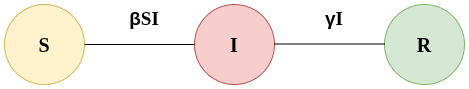

The diagram above was exported from draw.io. Its source (the exported page's mxGraphModel, read from the mxfile embedded in the PNG):
<mxGraphModel dx="1251" dy="800" grid="1" gridSize="10" guides="1" tooltips="1" connect="1" arrows="1" fold="1" page="1" pageScale="1" pageWidth="850" pageHeight="1100" math="0" shadow="0">
  <root>
    <mxCell id="0" />
    <mxCell id="1" parent="0" />
    <mxCell id="SPbhyOMyasP1iLKJOWAj-1" value="&lt;font face=&quot;Lucida Console&quot;&gt;&lt;span style=&quot;font-size: 20px;&quot;&gt;&lt;b&gt;S&lt;/b&gt;&lt;/span&gt;&lt;/font&gt;" style="ellipse;whiteSpace=wrap;html=1;aspect=fixed;fillColor=#fff2cc;strokeColor=#d6b656;" vertex="1" parent="1">
      <mxGeometry x="120" y="80" width="80" height="80" as="geometry" />
    </mxCell>
    <mxCell id="SPbhyOMyasP1iLKJOWAj-4" value="&lt;font face=&quot;Lucida Console&quot;&gt;&lt;span style=&quot;font-size: 20px;&quot;&gt;I&lt;/span&gt;&lt;/font&gt;" style="ellipse;whiteSpace=wrap;html=1;aspect=fixed;fillColor=#f8cecc;strokeColor=#b85450;fontStyle=1" vertex="1" parent="1">
      <mxGeometry x="310" y="80" width="80" height="80" as="geometry" />
    </mxCell>
    <mxCell id="SPbhyOMyasP1iLKJOWAj-6" value="&lt;font face=&quot;Lucida Console&quot;&gt;&lt;span style=&quot;font-size: 20px;&quot;&gt;R&lt;/span&gt;&lt;/font&gt;" style="ellipse;whiteSpace=wrap;html=1;aspect=fixed;fillColor=#d5e8d4;strokeColor=#82b366;fontStyle=1" vertex="1" parent="1">
      <mxGeometry x="500" y="80" width="80" height="80" as="geometry" />
    </mxCell>
    <mxCell id="SPbhyOMyasP1iLKJOWAj-7" value="" style="endArrow=none;html=1;rounded=0;entryX=0;entryY=0.5;entryDx=0;entryDy=0;" edge="1" parent="1" target="SPbhyOMyasP1iLKJOWAj-4">
      <mxGeometry width="50" height="50" relative="1" as="geometry">
        <mxPoint x="200" y="120" as="sourcePoint" />
        <mxPoint x="250" y="70" as="targetPoint" />
      </mxGeometry>
    </mxCell>
    <mxCell id="SPbhyOMyasP1iLKJOWAj-9" value="" style="endArrow=none;html=1;rounded=0;entryX=0;entryY=0.5;entryDx=0;entryDy=0;" edge="1" parent="1">
      <mxGeometry width="50" height="50" relative="1" as="geometry">
        <mxPoint x="390" y="119.5" as="sourcePoint" />
        <mxPoint x="500" y="119.5" as="targetPoint" />
      </mxGeometry>
    </mxCell>
    <mxCell id="SPbhyOMyasP1iLKJOWAj-10" value="&lt;div style=&quot;text-align: start;&quot;&gt;&lt;font style=&quot;color: rgb(0, 0, 0); font-size: 19px;&quot;&gt;&lt;span style=&quot;background-color: rgb(255, 255, 255);&quot;&gt;&lt;b&gt;&lt;font face=&quot;Google Sans, Arial, sans-serif&quot;&gt;β&lt;/font&gt;&lt;font face=&quot;Lucida Console&quot;&gt;SI&lt;/font&gt;&lt;/b&gt;&lt;/span&gt;&lt;/font&gt;&lt;/div&gt;" style="text;html=1;whiteSpace=wrap;strokeColor=none;fillColor=none;align=center;verticalAlign=middle;rounded=0;" vertex="1" parent="1">
      <mxGeometry x="230" y="80" width="60" height="30" as="geometry" />
    </mxCell>
    <mxCell id="SPbhyOMyasP1iLKJOWAj-11" value="&lt;div style=&quot;text-align: start;&quot;&gt;&lt;font style=&quot;color: rgb(0, 0, 0);&quot;&gt;&lt;span style=&quot;background-color: rgb(255, 255, 255);&quot;&gt;&lt;span style=&quot;background-color: transparent; text-align: center; font-size: 19px;&quot;&gt;&lt;font face=&quot;Google Sans, Arial, sans-serif&quot;&gt;&lt;b&gt;γ&lt;/b&gt;&lt;/font&gt;&lt;/span&gt;&lt;b style=&quot;color: light-dark(rgb(0, 0, 0), rgb(237, 237, 237)); font-size: 19px;&quot;&gt;&lt;font face=&quot;Lucida Console&quot;&gt;I&lt;/font&gt;&lt;/b&gt;&lt;/span&gt;&lt;/font&gt;&lt;/div&gt;" style="text;html=1;whiteSpace=wrap;strokeColor=none;fillColor=none;align=center;verticalAlign=middle;rounded=0;" vertex="1" parent="1">
      <mxGeometry x="420" y="80" width="60" height="30" as="geometry" />
    </mxCell>
  </root>
</mxGraphModel>